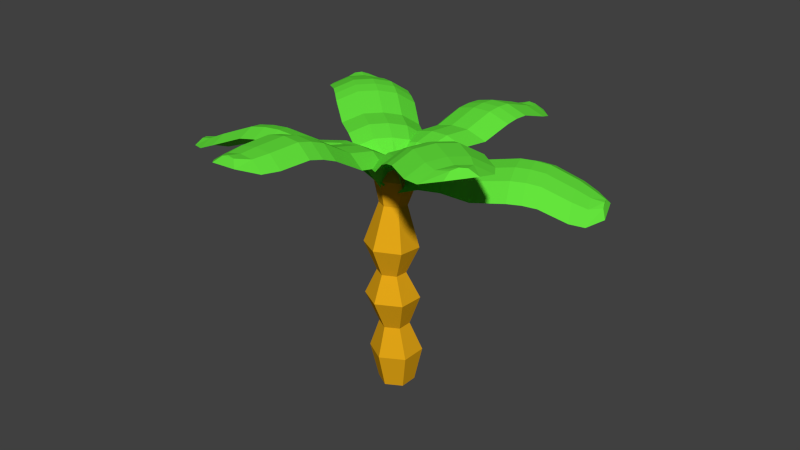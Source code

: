 # Source: palmtree_rigged.blend  (saved by Blender 2.74.0; exported with 4.5.12 LTS)
import bpy
from mathutils import Matrix  # noqa: F401  (used for matrix-valued properties, if any)

bpy.ops.wm.read_factory_settings(use_empty=True)
scene = bpy.context.scene
scene.name = 'Scene'

# ---- collections
col_collection_1 = bpy.data.collections.new('Collection 1'); scene.collection.children.link(col_collection_1)

# ---- materials (node trees are filled in below, after node groups)
mat_woodmaterial = bpy.data.materials.new('WoodMaterial')
mat_woodmaterial.alpha_threshold = 0.0
mat_woodmaterial.use_transparent_shadow = False
mat_woodmaterial.diffuse_color = (0.8, 0.3962, 0.009034, 1.0)
mat_woodmaterial.roughness = 0.5
mat_leafmaterial = bpy.data.materials.new('LeafMaterial')
mat_leafmaterial.alpha_threshold = 0.0
mat_leafmaterial.use_transparent_shadow = False
mat_leafmaterial.diffuse_color = (0.1316, 0.8, 0.04723, 1.0)
mat_leafmaterial.roughness = 0.5

# ---- material node trees

# ---- world
world_world = bpy.data.worlds.new('World'); scene.world = world_world
world_world.color = (0.05088, 0.05088, 0.05088)
world_world.use_sun_shadow = False
world_world.sun_shadow_jitter_overblur = 0.0
world_world.cycles.sampling_method = 'MANUAL'
world_world.cycles.sample_map_resolution = 256

# ---- meshes
me_cylinder = bpy.data.meshes.new('Cylinder')
me_cylinder.from_pydata([(0.0, 1.0, -1.0), (0.005735, 1.406, 0.9945), (0.866, 0.5, -1.0), (1.26, 0.6824, 0.998), (0.866, -0.5, -1.0), (1.26, -0.7656, 1.004), (-8.742e-08, -1.0, -1.0), (0.00589, -1.49, 1.006), (-0.866, -0.5, -1.0), (-1.248, -0.7657, 1.002), (-0.866, 0.5, -1.0), (-1.248, 0.6823, 0.9966), (0.02857, 0.6253, 2.685), (0.7491, 0.2098, 2.697), (0.7493, -0.6218, 2.716), (0.02905, -1.038, 2.723), (-0.6915, -0.6223, 2.711), (-0.6917, 0.2093, 2.693), (0.0525, 1.107, 4.393), (1.343, 0.364, 4.441), (1.344, -1.124, 4.518), (0.05413, -1.869, 4.547), (-1.237, -1.126, 4.499), (-1.237, 0.3616, 4.422), (0.06662, 0.3033, 5.912), (0.747, -0.08696, 5.952), (0.7475, -0.8697, 6.016), (0.06771, -1.262, 6.041), (-0.6127, -0.8719, 6.001), (-0.6132, -0.08918, 5.936), (0.06569, 0.9902, 7.39), (1.343, 0.2604, 7.492), (1.344, -1.205, 7.656), (0.06777, -1.941, 7.719), (-1.21, -1.212, 7.617), (-1.211, 0.2541, 7.452), (0.0406, 0.4563, 9.719), (0.6957, 0.08459, 9.788), (0.6961, -0.6635, 9.9), (0.04145, -1.04, 9.942), (-0.6136, -0.6682, 9.873), (-0.6141, 0.07987, 9.762), (0.01266, 1.059, 11.02), (1.023, 0.4862, 11.13), (1.024, -0.6663, 11.31), (0.0138, -1.247, 11.38), (-0.997, -0.6743, 11.27), (-0.9975, 0.4782, 11.09), (-0.0003596, 0.7487, 11.67), (0.6564, 0.377, 11.75), (0.6567, -0.3717, 11.87), (0.0003597, -0.7487, 11.91), (-0.6564, -0.377, 11.84), (-0.6567, 0.3717, 11.72)], [], [(0, 1, 3, 2), (2, 3, 5, 4), (4, 5, 7, 6), (6, 7, 9, 8), (1, 11, 17, 12), (10, 11, 1, 0), (8, 9, 11, 10), (0, 2, 4, 6, 8, 10), (12, 17, 23, 18), (11, 9, 16, 17), (9, 7, 15, 16), (7, 5, 14, 15), (5, 3, 13, 14), (3, 1, 12, 13), (18, 23, 29, 24), (17, 16, 22, 23), (16, 15, 21, 22), (15, 14, 20, 21), (14, 13, 19, 20), (13, 12, 18, 19), (24, 29, 35, 30), (23, 22, 28, 29), (22, 21, 27, 28), (21, 20, 26, 27), (20, 19, 25, 26), (19, 18, 24, 25), (30, 35, 41, 36), (29, 28, 34, 35), (28, 27, 33, 34), (27, 26, 32, 33), (26, 25, 31, 32), (25, 24, 30, 31), (36, 41, 47, 42), (35, 34, 40, 41), (34, 33, 39, 40), (33, 32, 38, 39), (32, 31, 37, 38), (31, 30, 36, 37), (42, 47, 53, 48), (41, 40, 46, 47), (40, 39, 45, 46), (39, 38, 44, 45), (38, 37, 43, 44), (37, 36, 42, 43), (49, 48, 53, 52, 51, 50), (47, 46, 52, 53), (46, 45, 51, 52), (45, 44, 50, 51), (44, 43, 49, 50), (43, 42, 48, 49)])
me_cylinder.materials.append(mat_woodmaterial)
me_cylinder.use_remesh_preserve_volume = False
me_cylinder.use_remesh_preserve_attributes = False
me_cylinder.use_mirror_vertex_groups = False
me_cylinder.update()
me_plane = bpy.data.meshes.new('Plane')
me_plane.from_pydata([(5.837e-08, -0.5866, 6.331), (1.312e-07, 1.404, -2.391), (-0.7919, -1.09, 6.453), (0.7918, -1.09, 6.452), (-0.3961, -0.681, 6.325), (0.3961, -0.6634, 6.325), (0.7918, -1.09, 6.452), (-0.7919, -1.09, 6.453), (0.7918, -1.09, 6.452), (5.837e-08, -0.5866, 6.331), (-0.7919, -1.09, 6.453), (5.837e-08, -0.5866, 6.331), (-0.7919, -1.09, 6.453), (0.7918, -1.09, 6.452), (-0.3961, -0.681, 6.325), (0.3961, -0.6634, 6.325), (6.445e-08, -0.3964, 5.702), (8.393e-08, 0.0722, 4.968), (1.41e-07, 1.158, 2.069), (1.403e-07, 1.433, -1.212), (1.075e-07, 0.6037, -3.995), (-0.9404, -0.1003, -4.056), (-2.045, 0.7226, -1.213), (-2.199, 0.3957, 2.07), (-2.045, -0.6387, 4.967), (-1.723, -1.003, 5.694), (1.723, -1.003, 5.694), (2.045, -0.6387, 4.967), (2.199, 0.3957, 2.07), (2.045, 0.7226, -1.213), (0.9404, -0.1078, -4.06), (-0.4702, 0.4491, -4.022), (-1.023, 1.302, -1.213), (-1.1, 1.018, 2.069), (-1.023, -0.05835, 4.968), (-0.8615, -0.5082, 5.7), (0.8615, -0.4872, 5.7), (1.023, -0.03341, 4.968), (1.1, 1.045, 2.069), (1.023, 1.327, -1.213), (0.4702, 0.4701, -4.022), (-1.884, 0.7447, -2.395), (1.884, 0.7447, -2.395), (-0.942, 1.283, -2.392), (0.942, 1.305, -2.392), (1.222e-07, 1.037, 0.2328), (-2.122, 0.3023, 0.2335), (2.122, 0.3023, 0.2335), (-1.061, 0.9018, 0.2328), (1.061, 0.9274, 0.2327), (1.315e-07, 0.8828, 3.551), (-2.122, 0.1431, 3.556), (2.122, 0.1431, 3.556), (-1.061, 0.7471, 3.552), (1.061, 0.7731, 3.552), (1.398e-07, 1.069, 2.826), (2.161, 0.3197, 2.826), (1.08, 0.9581, 2.826), (-2.161, 0.3197, 2.826), (-1.08, 0.9318, 2.826), (-0.3961, -0.681, 6.325), (0.3961, -0.6634, 6.325), (-0.7919, -1.09, 6.453), (0.7918, -1.09, 6.452), (5.837e-08, -0.5866, 6.331), (-0.7919, -1.09, 6.453), (0.7918, -1.09, 6.452), (-0.3961, -0.681, 6.325), (0.3961, -0.6634, 6.325), (-0.7919, -1.09, 6.453), (0.7918, -1.09, 6.452), (-0.7919, -1.09, 6.453), (-0.7919, -1.09, 6.453), (0.7918, -1.09, 6.452), (-0.7919, -1.09, 6.453), (0.7918, -1.09, 6.452)], [(2, 69), (3, 70), (69, 71)], [(36, 5, 3, 26), (16, 0, 5, 36), (15, 13, 66, 68), (61, 9, 60, 10, 62, 65, 67, 64, 68, 66, 63, 6), (11, 15, 68, 64), (8, 3, 6, 63), (14, 11, 64, 67), (7, 12, 65, 62), (12, 14, 67, 65), (2, 7, 62, 10), (1, 19, 39, 44), (45, 18, 38, 49), (50, 17, 37, 54), (17, 16, 36, 37), (0, 16, 35, 4), (16, 17, 34, 35), (55, 18, 33, 59), (45, 19, 32, 48), (1, 20, 31, 43), (44, 39, 29, 42), (49, 38, 28, 47), (54, 37, 27, 52), (37, 36, 26, 27), (4, 35, 25, 2), (35, 34, 24, 25), (59, 33, 23, 58), (48, 32, 22, 46), (43, 31, 21, 41), (32, 43, 41, 22), (19, 1, 43, 32), (20, 1, 44, 40), (40, 44, 42, 30), (33, 48, 46, 23), (39, 49, 47, 29), (18, 45, 48, 33), (19, 45, 49, 39), (34, 53, 51, 24), (57, 54, 52, 56), (17, 50, 53, 34), (55, 50, 54, 57), (18, 55, 57, 38), (38, 57, 56, 28), (53, 59, 58, 51), (50, 55, 59, 53), (13, 8, 63, 66), (5, 0, 9, 61), (4, 2, 10, 60), (3, 5, 61, 6), (0, 4, 60, 9), (2, 72, 74, 75, 73, 3, 8, 13, 15, 11, 14, 12, 7)])
me_plane.materials.append(mat_leafmaterial)
me_plane.use_remesh_preserve_volume = False
me_plane.use_remesh_preserve_attributes = False
me_plane.use_mirror_vertex_groups = False
me_plane.update()
me_plane_005 = bpy.data.meshes.new('Plane.005')
me_plane_005.from_pydata([(5.837e-08, -0.5866, 6.331), (1.312e-07, 1.404, -2.391), (-0.7919, -1.09, 6.453), (0.7918, -1.09, 6.452), (-0.3961, -0.681, 6.325), (0.3961, -0.6634, 6.325), (0.7918, -1.09, 6.452), (-0.7919, -1.09, 6.453), (0.7918, -1.09, 6.452), (5.837e-08, -0.5866, 6.331), (-0.7919, -1.09, 6.453), (5.837e-08, -0.5866, 6.331), (-0.7919, -1.09, 6.453), (0.7918, -1.09, 6.452), (-0.3961, -0.681, 6.325), (0.3961, -0.6634, 6.325), (6.445e-08, -0.3964, 5.702), (8.393e-08, 0.0722, 4.968), (1.41e-07, 1.158, 2.069), (1.403e-07, 1.433, -1.212), (1.075e-07, 0.6037, -3.995), (-0.9404, -0.1003, -4.056), (-2.045, 0.7226, -1.213), (-2.199, 0.3957, 2.07), (-2.045, -0.6387, 4.967), (-1.723, -1.003, 5.694), (1.723, -1.003, 5.694), (2.045, -0.6387, 4.967), (2.199, 0.3957, 2.07), (2.045, 0.7226, -1.213), (0.9404, -0.1078, -4.06), (-0.4702, 0.4491, -4.022), (-1.023, 1.302, -1.213), (-1.1, 1.018, 2.069), (-1.023, -0.05835, 4.968), (-0.8615, -0.5082, 5.7), (0.8615, -0.4872, 5.7), (1.023, -0.03341, 4.968), (1.1, 1.045, 2.069), (1.023, 1.327, -1.213), (0.4702, 0.4701, -4.022), (-1.884, 0.7447, -2.395), (1.884, 0.7447, -2.395), (-0.942, 1.283, -2.392), (0.942, 1.305, -2.392), (1.222e-07, 1.037, 0.2328), (-2.122, 0.3023, 0.2335), (2.122, 0.3023, 0.2335), (-1.061, 0.9018, 0.2328), (1.061, 0.9274, 0.2327), (1.315e-07, 0.8828, 3.551), (-2.122, 0.1431, 3.556), (2.122, 0.1431, 3.556), (-1.061, 0.7471, 3.552), (1.061, 0.7731, 3.552), (1.398e-07, 1.069, 2.826), (2.161, 0.3197, 2.826), (1.08, 0.9581, 2.826), (-2.161, 0.3197, 2.826), (-1.08, 0.9318, 2.826), (-0.3961, -0.681, 6.325), (0.3961, -0.6634, 6.325), (-0.7919, -1.09, 6.453), (0.7918, -1.09, 6.452), (5.837e-08, -0.5866, 6.331), (-0.7919, -1.09, 6.453), (0.7918, -1.09, 6.452), (-0.3961, -0.681, 6.325), (0.3961, -0.6634, 6.325), (-0.7919, -1.09, 6.453), (0.7918, -1.09, 6.452), (-0.7919, -1.09, 6.453), (-0.7919, -1.09, 6.453), (0.7918, -1.09, 6.452), (-0.7919, -1.09, 6.453), (0.7918, -1.09, 6.452)], [(2, 69), (3, 70), (69, 71)], [(36, 5, 3, 26), (16, 0, 5, 36), (15, 13, 66, 68), (61, 9, 60, 10, 62, 65, 67, 64, 68, 66, 63, 6), (11, 15, 68, 64), (8, 3, 6, 63), (14, 11, 64, 67), (7, 12, 65, 62), (12, 14, 67, 65), (2, 7, 62, 10), (1, 19, 39, 44), (45, 18, 38, 49), (50, 17, 37, 54), (17, 16, 36, 37), (0, 16, 35, 4), (16, 17, 34, 35), (55, 18, 33, 59), (45, 19, 32, 48), (1, 20, 31, 43), (44, 39, 29, 42), (49, 38, 28, 47), (54, 37, 27, 52), (37, 36, 26, 27), (4, 35, 25, 2), (35, 34, 24, 25), (59, 33, 23, 58), (48, 32, 22, 46), (43, 31, 21, 41), (32, 43, 41, 22), (19, 1, 43, 32), (20, 1, 44, 40), (40, 44, 42, 30), (33, 48, 46, 23), (39, 49, 47, 29), (18, 45, 48, 33), (19, 45, 49, 39), (34, 53, 51, 24), (57, 54, 52, 56), (17, 50, 53, 34), (55, 50, 54, 57), (18, 55, 57, 38), (38, 57, 56, 28), (53, 59, 58, 51), (50, 55, 59, 53), (13, 8, 63, 66), (5, 0, 9, 61), (4, 2, 10, 60), (3, 5, 61, 6), (0, 4, 60, 9), (2, 72, 74, 75, 73, 3, 8, 13, 15, 11, 14, 12, 7)])
me_plane_005.materials.append(mat_leafmaterial)
me_plane_005.use_remesh_preserve_volume = False
me_plane_005.use_remesh_preserve_attributes = False
me_plane_005.use_mirror_vertex_groups = False
me_plane_005.update()
me_plane_004 = bpy.data.meshes.new('Plane.004')
me_plane_004.from_pydata([(5.837e-08, -0.5866, 6.331), (1.312e-07, 1.404, -2.391), (-0.7919, -1.09, 6.453), (0.7918, -1.09, 6.452), (-0.3961, -0.681, 6.325), (0.3961, -0.6634, 6.325), (0.7918, -1.09, 6.452), (-0.7919, -1.09, 6.453), (0.7918, -1.09, 6.452), (5.837e-08, -0.5866, 6.331), (-0.7919, -1.09, 6.453), (5.837e-08, -0.5866, 6.331), (-0.7919, -1.09, 6.453), (0.7918, -1.09, 6.452), (-0.3961, -0.681, 6.325), (0.3961, -0.6634, 6.325), (6.445e-08, -0.3964, 5.702), (8.393e-08, 0.0722, 4.968), (1.41e-07, 1.158, 2.069), (1.403e-07, 1.433, -1.212), (1.075e-07, 0.6037, -3.995), (-0.9404, -0.1003, -4.056), (-2.045, 0.7226, -1.213), (-2.199, 0.3957, 2.07), (-2.045, -0.6387, 4.967), (-1.723, -1.003, 5.694), (1.723, -1.003, 5.694), (2.045, -0.6387, 4.967), (2.199, 0.3957, 2.07), (2.045, 0.7226, -1.213), (0.9404, -0.1078, -4.06), (-0.4702, 0.4491, -4.022), (-1.023, 1.302, -1.213), (-1.1, 1.018, 2.069), (-1.023, -0.05835, 4.968), (-0.8615, -0.5082, 5.7), (0.8615, -0.4872, 5.7), (1.023, -0.03341, 4.968), (1.1, 1.045, 2.069), (1.023, 1.327, -1.213), (0.4702, 0.4701, -4.022), (-1.884, 0.7447, -2.395), (1.884, 0.7447, -2.395), (-0.942, 1.283, -2.392), (0.942, 1.305, -2.392), (1.222e-07, 1.037, 0.2328), (-2.122, 0.3023, 0.2335), (2.122, 0.3023, 0.2335), (-1.061, 0.9018, 0.2328), (1.061, 0.9274, 0.2327), (1.315e-07, 0.8828, 3.551), (-2.122, 0.1431, 3.556), (2.122, 0.1431, 3.556), (-1.061, 0.7471, 3.552), (1.061, 0.7731, 3.552), (1.398e-07, 1.069, 2.826), (2.161, 0.3197, 2.826), (1.08, 0.9581, 2.826), (-2.161, 0.3197, 2.826), (-1.08, 0.9318, 2.826), (-0.3961, -0.681, 6.325), (0.3961, -0.6634, 6.325), (-0.7919, -1.09, 6.453), (0.7918, -1.09, 6.452), (5.837e-08, -0.5866, 6.331), (-0.7919, -1.09, 6.453), (0.7918, -1.09, 6.452), (-0.3961, -0.681, 6.325), (0.3961, -0.6634, 6.325), (-0.7919, -1.09, 6.453), (0.7918, -1.09, 6.452), (-0.7919, -1.09, 6.453), (-0.7919, -1.09, 6.453), (0.7918, -1.09, 6.452), (-0.7919, -1.09, 6.453), (0.7918, -1.09, 6.452)], [(2, 69), (3, 70), (69, 71)], [(36, 5, 3, 26), (16, 0, 5, 36), (15, 13, 66, 68), (61, 9, 60, 10, 62, 65, 67, 64, 68, 66, 63, 6), (11, 15, 68, 64), (8, 3, 6, 63), (14, 11, 64, 67), (7, 12, 65, 62), (12, 14, 67, 65), (2, 7, 62, 10), (1, 19, 39, 44), (45, 18, 38, 49), (50, 17, 37, 54), (17, 16, 36, 37), (0, 16, 35, 4), (16, 17, 34, 35), (55, 18, 33, 59), (45, 19, 32, 48), (1, 20, 31, 43), (44, 39, 29, 42), (49, 38, 28, 47), (54, 37, 27, 52), (37, 36, 26, 27), (4, 35, 25, 2), (35, 34, 24, 25), (59, 33, 23, 58), (48, 32, 22, 46), (43, 31, 21, 41), (32, 43, 41, 22), (19, 1, 43, 32), (20, 1, 44, 40), (40, 44, 42, 30), (33, 48, 46, 23), (39, 49, 47, 29), (18, 45, 48, 33), (19, 45, 49, 39), (34, 53, 51, 24), (57, 54, 52, 56), (17, 50, 53, 34), (55, 50, 54, 57), (18, 55, 57, 38), (38, 57, 56, 28), (53, 59, 58, 51), (50, 55, 59, 53), (13, 8, 63, 66), (5, 0, 9, 61), (4, 2, 10, 60), (3, 5, 61, 6), (0, 4, 60, 9), (2, 72, 74, 75, 73, 3, 8, 13, 15, 11, 14, 12, 7)])
me_plane_004.materials.append(mat_leafmaterial)
me_plane_004.use_remesh_preserve_volume = False
me_plane_004.use_remesh_preserve_attributes = False
me_plane_004.use_mirror_vertex_groups = False
me_plane_004.update()
me_plane_003 = bpy.data.meshes.new('Plane.003')
me_plane_003.from_pydata([(5.837e-08, -0.5866, 6.331), (1.312e-07, 1.404, -2.391), (-0.7919, -1.09, 6.453), (0.7918, -1.09, 6.452), (-0.3961, -0.681, 6.325), (0.3961, -0.6634, 6.325), (0.7918, -1.09, 6.452), (-0.7919, -1.09, 6.453), (0.7918, -1.09, 6.452), (5.837e-08, -0.5866, 6.331), (-0.7919, -1.09, 6.453), (5.837e-08, -0.5866, 6.331), (-0.7919, -1.09, 6.453), (0.7918, -1.09, 6.452), (-0.3961, -0.681, 6.325), (0.3961, -0.6634, 6.325), (6.445e-08, -0.3964, 5.702), (8.393e-08, 0.0722, 4.968), (1.41e-07, 1.158, 2.069), (1.403e-07, 1.433, -1.212), (1.075e-07, 0.6037, -3.995), (-0.9404, -0.1003, -4.056), (-2.045, 0.7226, -1.213), (-2.199, 0.3957, 2.07), (-2.045, -0.6387, 4.967), (-1.723, -1.003, 5.694), (1.723, -1.003, 5.694), (2.045, -0.6387, 4.967), (2.199, 0.3957, 2.07), (2.045, 0.7226, -1.213), (0.9404, -0.1078, -4.06), (-0.4702, 0.4491, -4.022), (-1.023, 1.302, -1.213), (-1.1, 1.018, 2.069), (-1.023, -0.05835, 4.968), (-0.8615, -0.5082, 5.7), (0.8615, -0.4872, 5.7), (1.023, -0.03341, 4.968), (1.1, 1.045, 2.069), (1.023, 1.327, -1.213), (0.4702, 0.4701, -4.022), (-1.884, 0.7447, -2.395), (1.884, 0.7447, -2.395), (-0.942, 1.283, -2.392), (0.942, 1.305, -2.392), (1.222e-07, 1.037, 0.2328), (-2.122, 0.3023, 0.2335), (2.122, 0.3023, 0.2335), (-1.061, 0.9018, 0.2328), (1.061, 0.9274, 0.2327), (1.315e-07, 0.8828, 3.551), (-2.122, 0.1431, 3.556), (2.122, 0.1431, 3.556), (-1.061, 0.7471, 3.552), (1.061, 0.7731, 3.552), (1.398e-07, 1.069, 2.826), (2.161, 0.3197, 2.826), (1.08, 0.9581, 2.826), (-2.161, 0.3197, 2.826), (-1.08, 0.9318, 2.826), (-0.3961, -0.681, 6.325), (0.3961, -0.6634, 6.325), (-0.7919, -1.09, 6.453), (0.7918, -1.09, 6.452), (5.837e-08, -0.5866, 6.331), (-0.7919, -1.09, 6.453), (0.7918, -1.09, 6.452), (-0.3961, -0.681, 6.325), (0.3961, -0.6634, 6.325), (-0.7919, -1.09, 6.453), (0.7918, -1.09, 6.452), (-0.7919, -1.09, 6.453), (-0.7919, -1.09, 6.453), (0.7918, -1.09, 6.452), (-0.7919, -1.09, 6.453), (0.7918, -1.09, 6.452)], [(2, 69), (3, 70), (69, 71)], [(36, 5, 3, 26), (16, 0, 5, 36), (15, 13, 66, 68), (61, 9, 60, 10, 62, 65, 67, 64, 68, 66, 63, 6), (11, 15, 68, 64), (8, 3, 6, 63), (14, 11, 64, 67), (7, 12, 65, 62), (12, 14, 67, 65), (2, 7, 62, 10), (1, 19, 39, 44), (45, 18, 38, 49), (50, 17, 37, 54), (17, 16, 36, 37), (0, 16, 35, 4), (16, 17, 34, 35), (55, 18, 33, 59), (45, 19, 32, 48), (1, 20, 31, 43), (44, 39, 29, 42), (49, 38, 28, 47), (54, 37, 27, 52), (37, 36, 26, 27), (4, 35, 25, 2), (35, 34, 24, 25), (59, 33, 23, 58), (48, 32, 22, 46), (43, 31, 21, 41), (32, 43, 41, 22), (19, 1, 43, 32), (20, 1, 44, 40), (40, 44, 42, 30), (33, 48, 46, 23), (39, 49, 47, 29), (18, 45, 48, 33), (19, 45, 49, 39), (34, 53, 51, 24), (57, 54, 52, 56), (17, 50, 53, 34), (55, 50, 54, 57), (18, 55, 57, 38), (38, 57, 56, 28), (53, 59, 58, 51), (50, 55, 59, 53), (13, 8, 63, 66), (5, 0, 9, 61), (4, 2, 10, 60), (3, 5, 61, 6), (0, 4, 60, 9), (2, 72, 74, 75, 73, 3, 8, 13, 15, 11, 14, 12, 7)])
me_plane_003.materials.append(mat_leafmaterial)
me_plane_003.use_remesh_preserve_volume = False
me_plane_003.use_remesh_preserve_attributes = False
me_plane_003.use_mirror_vertex_groups = False
me_plane_003.update()
me_plane_002 = bpy.data.meshes.new('Plane.002')
me_plane_002.from_pydata([(5.837e-08, -0.5866, 6.331), (1.312e-07, 1.404, -2.391), (-0.7919, -1.09, 6.453), (0.7918, -1.09, 6.452), (-0.3961, -0.681, 6.325), (0.3961, -0.6634, 6.325), (0.7918, -1.09, 6.452), (-0.7919, -1.09, 6.453), (0.7918, -1.09, 6.452), (5.837e-08, -0.5866, 6.331), (-0.7919, -1.09, 6.453), (5.837e-08, -0.5866, 6.331), (-0.7919, -1.09, 6.453), (0.7918, -1.09, 6.452), (-0.3961, -0.681, 6.325), (0.3961, -0.6634, 6.325), (6.445e-08, -0.3964, 5.702), (8.393e-08, 0.0722, 4.968), (1.41e-07, 1.158, 2.069), (1.403e-07, 1.433, -1.212), (1.075e-07, 0.6037, -3.995), (-0.9404, -0.1003, -4.056), (-2.045, 0.7226, -1.213), (-2.199, 0.3957, 2.07), (-2.045, -0.6387, 4.967), (-1.723, -1.003, 5.694), (1.723, -1.003, 5.694), (2.045, -0.6387, 4.967), (2.199, 0.3957, 2.07), (2.045, 0.7226, -1.213), (0.9404, -0.1078, -4.06), (-0.4702, 0.4491, -4.022), (-1.023, 1.302, -1.213), (-1.1, 1.018, 2.069), (-1.023, -0.05835, 4.968), (-0.8615, -0.5082, 5.7), (0.8615, -0.4872, 5.7), (1.023, -0.03341, 4.968), (1.1, 1.045, 2.069), (1.023, 1.327, -1.213), (0.4702, 0.4701, -4.022), (-1.884, 0.7447, -2.395), (1.884, 0.7447, -2.395), (-0.942, 1.283, -2.392), (0.942, 1.305, -2.392), (1.222e-07, 1.037, 0.2328), (-2.122, 0.3023, 0.2335), (2.122, 0.3023, 0.2335), (-1.061, 0.9018, 0.2328), (1.061, 0.9274, 0.2327), (1.315e-07, 0.8828, 3.551), (-2.122, 0.1431, 3.556), (2.122, 0.1431, 3.556), (-1.061, 0.7471, 3.552), (1.061, 0.7731, 3.552), (1.398e-07, 1.069, 2.826), (2.161, 0.3197, 2.826), (1.08, 0.9581, 2.826), (-2.161, 0.3197, 2.826), (-1.08, 0.9318, 2.826), (-0.3961, -0.681, 6.325), (0.3961, -0.6634, 6.325), (-0.7919, -1.09, 6.453), (0.7918, -1.09, 6.452), (5.837e-08, -0.5866, 6.331), (-0.7919, -1.09, 6.453), (0.7918, -1.09, 6.452), (-0.3961, -0.681, 6.325), (0.3961, -0.6634, 6.325), (-0.7919, -1.09, 6.453), (0.7918, -1.09, 6.452), (-0.7919, -1.09, 6.453), (-0.7919, -1.09, 6.453), (0.7918, -1.09, 6.452), (-0.7919, -1.09, 6.453), (0.7918, -1.09, 6.452)], [(2, 69), (3, 70), (69, 71)], [(36, 5, 3, 26), (16, 0, 5, 36), (15, 13, 66, 68), (61, 9, 60, 10, 62, 65, 67, 64, 68, 66, 63, 6), (11, 15, 68, 64), (8, 3, 6, 63), (14, 11, 64, 67), (7, 12, 65, 62), (12, 14, 67, 65), (2, 7, 62, 10), (1, 19, 39, 44), (45, 18, 38, 49), (50, 17, 37, 54), (17, 16, 36, 37), (0, 16, 35, 4), (16, 17, 34, 35), (55, 18, 33, 59), (45, 19, 32, 48), (1, 20, 31, 43), (44, 39, 29, 42), (49, 38, 28, 47), (54, 37, 27, 52), (37, 36, 26, 27), (4, 35, 25, 2), (35, 34, 24, 25), (59, 33, 23, 58), (48, 32, 22, 46), (43, 31, 21, 41), (32, 43, 41, 22), (19, 1, 43, 32), (20, 1, 44, 40), (40, 44, 42, 30), (33, 48, 46, 23), (39, 49, 47, 29), (18, 45, 48, 33), (19, 45, 49, 39), (34, 53, 51, 24), (57, 54, 52, 56), (17, 50, 53, 34), (55, 50, 54, 57), (18, 55, 57, 38), (38, 57, 56, 28), (53, 59, 58, 51), (50, 55, 59, 53), (13, 8, 63, 66), (5, 0, 9, 61), (4, 2, 10, 60), (3, 5, 61, 6), (0, 4, 60, 9), (2, 72, 74, 75, 73, 3, 8, 13, 15, 11, 14, 12, 7)])
me_plane_002.materials.append(mat_leafmaterial)
me_plane_002.use_remesh_preserve_volume = False
me_plane_002.use_remesh_preserve_attributes = False
me_plane_002.use_mirror_vertex_groups = False
me_plane_002.update()
me_plane_001 = bpy.data.meshes.new('Plane.001')
me_plane_001.from_pydata([(5.837e-08, -0.5866, 6.331), (1.312e-07, 1.404, -2.391), (-0.7919, -1.09, 6.453), (0.7918, -1.09, 6.452), (-0.3961, -0.681, 6.325), (0.3961, -0.6634, 6.325), (0.7918, -1.09, 6.452), (-0.7919, -1.09, 6.453), (0.7918, -1.09, 6.452), (5.837e-08, -0.5866, 6.331), (-0.7919, -1.09, 6.453), (5.837e-08, -0.5866, 6.331), (-0.7919, -1.09, 6.453), (0.7918, -1.09, 6.452), (-0.3961, -0.681, 6.325), (0.3961, -0.6634, 6.325), (6.445e-08, -0.3964, 5.702), (8.393e-08, 0.0722, 4.968), (1.41e-07, 1.158, 2.069), (1.403e-07, 1.433, -1.212), (1.075e-07, 0.6037, -3.995), (-0.9404, -0.1003, -4.056), (-2.045, 0.7226, -1.213), (-2.199, 0.3957, 2.07), (-2.045, -0.6387, 4.967), (-1.723, -1.003, 5.694), (1.723, -1.003, 5.694), (2.045, -0.6387, 4.967), (2.199, 0.3957, 2.07), (2.045, 0.7226, -1.213), (0.9404, -0.1078, -4.06), (-0.4702, 0.4491, -4.022), (-1.023, 1.302, -1.213), (-1.1, 1.018, 2.069), (-1.023, -0.05835, 4.968), (-0.8615, -0.5082, 5.7), (0.8615, -0.4872, 5.7), (1.023, -0.03341, 4.968), (1.1, 1.045, 2.069), (1.023, 1.327, -1.213), (0.4702, 0.4701, -4.022), (-1.884, 0.7447, -2.395), (1.884, 0.7447, -2.395), (-0.942, 1.283, -2.392), (0.942, 1.305, -2.392), (1.222e-07, 1.037, 0.2328), (-2.122, 0.3023, 0.2335), (2.122, 0.3023, 0.2335), (-1.061, 0.9018, 0.2328), (1.061, 0.9274, 0.2327), (1.315e-07, 0.8828, 3.551), (-2.122, 0.1431, 3.556), (2.122, 0.1431, 3.556), (-1.061, 0.7471, 3.552), (1.061, 0.7731, 3.552), (1.398e-07, 1.069, 2.826), (2.161, 0.3197, 2.826), (1.08, 0.9581, 2.826), (-2.161, 0.3197, 2.826), (-1.08, 0.9318, 2.826), (-0.3961, -0.681, 6.325), (0.3961, -0.6634, 6.325), (-0.7919, -1.09, 6.453), (0.7918, -1.09, 6.452), (5.837e-08, -0.5866, 6.331), (-0.7919, -1.09, 6.453), (0.7918, -1.09, 6.452), (-0.3961, -0.681, 6.325), (0.3961, -0.6634, 6.325), (-0.7919, -1.09, 6.453), (0.7918, -1.09, 6.452), (-0.7919, -1.09, 6.453), (-0.7919, -1.09, 6.453), (0.7918, -1.09, 6.452), (-0.7919, -1.09, 6.453), (0.7918, -1.09, 6.452)], [(2, 69), (3, 70), (69, 71)], [(36, 5, 3, 26), (16, 0, 5, 36), (15, 13, 66, 68), (61, 9, 60, 10, 62, 65, 67, 64, 68, 66, 63, 6), (11, 15, 68, 64), (8, 3, 6, 63), (14, 11, 64, 67), (7, 12, 65, 62), (12, 14, 67, 65), (2, 7, 62, 10), (1, 19, 39, 44), (45, 18, 38, 49), (50, 17, 37, 54), (17, 16, 36, 37), (0, 16, 35, 4), (16, 17, 34, 35), (55, 18, 33, 59), (45, 19, 32, 48), (1, 20, 31, 43), (44, 39, 29, 42), (49, 38, 28, 47), (54, 37, 27, 52), (37, 36, 26, 27), (4, 35, 25, 2), (35, 34, 24, 25), (59, 33, 23, 58), (48, 32, 22, 46), (43, 31, 21, 41), (32, 43, 41, 22), (19, 1, 43, 32), (20, 1, 44, 40), (40, 44, 42, 30), (33, 48, 46, 23), (39, 49, 47, 29), (18, 45, 48, 33), (19, 45, 49, 39), (34, 53, 51, 24), (57, 54, 52, 56), (17, 50, 53, 34), (55, 50, 54, 57), (18, 55, 57, 38), (38, 57, 56, 28), (53, 59, 58, 51), (50, 55, 59, 53), (13, 8, 63, 66), (5, 0, 9, 61), (4, 2, 10, 60), (3, 5, 61, 6), (0, 4, 60, 9), (2, 72, 74, 75, 73, 3, 8, 13, 15, 11, 14, 12, 7)])
me_plane_001.materials.append(mat_leafmaterial)
me_plane_001.use_remesh_preserve_volume = False
me_plane_001.use_remesh_preserve_attributes = False
me_plane_001.use_mirror_vertex_groups = False
me_plane_001.update()
arm_armature = bpy.data.armatures.new('Armature')  # bones are not reproduced

# ---- objects
ob_armature = bpy.data.objects.new('Armature', arm_armature)
ob_trunk = bpy.data.objects.new('Trunk', me_cylinder)
ob_leaf = bpy.data.objects.new('Leaf', me_plane)
ob_leaf_005 = bpy.data.objects.new('Leaf.005', me_plane_005)
ob_leaf_004 = bpy.data.objects.new('Leaf.004', me_plane_004)
ob_leaf_003 = bpy.data.objects.new('Leaf.003', me_plane_003)
ob_leaf_002 = bpy.data.objects.new('Leaf.002', me_plane_002)
ob_leaf_001 = bpy.data.objects.new('Leaf.001', me_plane_001)
ob_palmtree = bpy.data.objects.new('Palmtree', None)

# ---- transforms, parenting, visibility, modifiers, constraints
ob_armature.location = (0.0, 0.0, 0.0)
ob_armature.show_in_front = True
ob_armature.lineart.crease_threshold = 0.0
ob_trunk.parent = ob_armature
ob_trunk.location = (7.114e-05, -0.0005099, 1.0)
ob_trunk.rotation_euler = (-4.325e-05, -6.033e-06, 6.114e-07)
ob_trunk.lineart.crease_threshold = 0.0
_vg = ob_trunk.vertex_groups.new(name='Bone')
for _i, _w in zip([0, 1, 2, 3, 4, 5, 6, 7, 8, 9, 10, 11, 12, 13, 14, 15, 16, 17, 18, 19, 20, 21, 22, 23, 24, 25, 29], [0.9998, 0.9985, 0.9998, 0.9981, 0.9997, 0.9972, 0.9997, 0.997, 0.9997, 0.9968, 0.9998, 0.9985, 0.9879, 0.9837, 0.9703, 0.9692, 0.967, 0.9871, 0.8364, 0.7622, 0.1835, 0.1064, 0.1895, 0.7614, 0.05154, 0.03211, 0.03105]): _vg.add([_i], _w, 'REPLACE')
_vg = ob_trunk.vertex_groups.new(name='Bone.001')
for _i, _w in zip([14, 15, 16, 18, 19, 20, 21, 22, 23, 24, 25, 26, 27, 28, 29, 30, 31, 32, 33, 34, 35, 36, 37, 38, 39, 40, 41], [0.009404, 0.01156, 0.01595, 0.1629, 0.2372, 0.8159, 0.8931, 0.81, 0.238, 0.9439, 0.954, 0.9813, 0.9894, 0.9868, 0.9555, 0.9169, 0.9127, 0.9141, 0.9196, 0.9246, 0.9226, 0.01438, 0.02097, 0.02064, 0.01474, 0.008551, 0.007702]): _vg.add([_i], _w, 'REPLACE')
_vg = ob_trunk.vertex_groups.new(name='Bone.002')
for _i, _w in zip([30, 31, 32, 33, 34, 35, 36, 37, 38, 39, 40, 41, 42, 43, 44, 45, 46, 47], [0.07374, 0.07862, 0.0797, 0.07568, 0.07104, 0.07019, 0.9255, 0.9153, 0.9141, 0.9203, 0.9291, 0.9328, 0.1073, 0.08411, 0.1136, 0.1103, 0.09319, 0.1101]): _vg.add([_i], _w, 'REPLACE')
_vg = ob_trunk.vertex_groups.new(name='Bone.003')
for _i, _w in zip([39, 44, 45, 46, 50, 51, 52], [0.006757, 0.08577, 0.701, 0.07625, 0.01519, 0.9442, 0.08914]): _vg.add([_i], _w, 'REPLACE')
_vg = ob_trunk.vertex_groups.new(name='Bone.004')
_vg = ob_trunk.vertex_groups.new(name='Bone.006')
for _i, _w in zip([40, 45, 46, 47, 52], [0.002564, 0.08438, 0.7341, 0.08012, 0.8068]): _vg.add([_i], _w, 'REPLACE')
_vg = ob_trunk.vertex_groups.new(name='Bone.007')
_vg = ob_trunk.vertex_groups.new(name='Bone.008')
for _i, _w in zip([42, 46, 47, 52, 53], [0.0735, 0.07687, 0.7092, 0.0903, 0.9568]): _vg.add([_i], _w, 'REPLACE')
_vg = ob_trunk.vertex_groups.new(name='Bone.009')
_vg = ob_trunk.vertex_groups.new(name='Bone.005')
for _i, _w in zip([36, 42, 43, 47, 48, 49], [0.002672, 0.7189, 0.06262, 0.07862, 0.9859, 0.02773]): _vg.add([_i], _w, 'REPLACE')
_vg = ob_trunk.vertex_groups.new(name='Bone.010')
_vg = ob_trunk.vertex_groups.new(name='Bone.011')
for _i, _w in zip([37, 42, 43, 44, 49, 50], [0.01416, 0.08035, 0.7757, 0.09375, 0.9194, 0.01401]): _vg.add([_i], _w, 'REPLACE')
_vg = ob_trunk.vertex_groups.new(name='Bone.012')
_vg = ob_trunk.vertex_groups.new(name='Bone.013')
for _i, _w in zip([38, 43, 44, 45, 49, 50, 51], [0.008431, 0.05974, 0.6835, 0.07925, 0.02326, 0.9291, 0.002136]): _vg.add([_i], _w, 'REPLACE')
_vg = ob_trunk.vertex_groups.new(name='Bone.014')
_m = ob_trunk.modifiers.new('Lattice', 'LATTICE')
_m = ob_trunk.modifiers.new('Armature', 'ARMATURE')
_m.object = ob_armature
ob_leaf.parent = ob_armature
ob_leaf.location = (-0.4991, -4.063, 13.9)
ob_leaf.rotation_euler = (1.081, -0.1043, -0.08757)
ob_leaf.lineart.crease_threshold = 0.0
_vg = ob_leaf.vertex_groups.new(name='Bone')
_vg = ob_leaf.vertex_groups.new(name='Bone.001')
_vg = ob_leaf.vertex_groups.new(name='Bone.002')
for _i, _w in zip([21, 30, 31, 40, 41], [0.2226, 0.1536, 0.06796, 0.03775, 0.01016]): _vg.add([_i], _w, 'REPLACE')
_vg = ob_leaf.vertex_groups.new(name='Bone.003')
for _i, _w in zip([1, 18, 19, 20, 21, 22, 23, 28, 29, 30, 31, 32, 33, 38, 39, 40, 41, 42, 43, 44, 45, 46, 47, 48, 49, 51, 52, 56, 57, 58, 59], [0.9962, 0.02885, 0.995, 0.9881, 0.7746, 0.9214, 0.2289, 0.2301, 0.9148, 0.8429, 0.9308, 0.9746, 0.1266, 0.1264, 0.9744, 0.9547, 0.9477, 0.9535, 0.9841, 0.9858, 0.9894, 0.756, 0.7676, 0.8836, 0.884, 0.06258, 0.06263, 0.123, 0.05161, 0.1234, 0.05124]): _vg.add([_i], _w, 'REPLACE')
_vg = ob_leaf.vertex_groups.new(name='Bone.004')
for _i, _w in zip([0, 2, 3, 4, 5, 6, 7, 8, 9, 10, 11, 12, 13, 14, 15, 16, 17, 18, 22, 23, 24, 25, 26, 27, 28, 29, 33, 34, 35, 36, 37, 38, 42, 46, 47, 48, 49, 50, 51, 52, 53, 54, 55, 56, 57, 58, 59, 60, 61, 62, 63, 64, 65, 66, 67, 68, 69, 70, 71, 72, 73, 74, 75], [0.9994, 0.996, 0.9962, 0.9986, 0.9984, 1.0, 1.0, 1.0, 1.0, 1.0, 1.0, 1.0, 1.0, 1.0, 1.0, 0.9999, 0.9994, 0.9606, 0.06865, 0.7704, 0.9826, 0.9908, 0.9866, 0.9761, 0.7693, 0.07874, 0.8732, 0.9934, 0.9969, 0.996, 0.9926, 0.8734, 0.006231, 0.2413, 0.2302, 0.1154, 0.1153, 0.9948, 0.9372, 0.9372, 0.9779, 0.9773, 0.9876, 0.8767, 0.9483, 0.8762, 0.9487, 1.0, 1.0, 1.0, 1.0, 1.0, 1.0, 1.0, 1.0, 1.0, 1.0, 1.0, 1.0, 1.0, 1.0, 1.0, 1.0]): _vg.add([_i], _w, 'REPLACE')
_vg = ob_leaf.vertex_groups.new(name='Bone.006')
_vg = ob_leaf.vertex_groups.new(name='Bone.007')
_vg = ob_leaf.vertex_groups.new(name='Bone.008')
_vg = ob_leaf.vertex_groups.new(name='Bone.009')
_vg = ob_leaf.vertex_groups.new(name='Bone.005')
_vg = ob_leaf.vertex_groups.new(name='Bone.010')
_vg = ob_leaf.vertex_groups.new(name='Bone.011')
_vg = ob_leaf.vertex_groups.new(name='Bone.012')
_vg = ob_leaf.vertex_groups.new(name='Bone.013')
_vg = ob_leaf.vertex_groups.new(name='Bone.014')
_m = ob_leaf.modifiers.new('Armature', 'ARMATURE')
_m.object = ob_armature
ob_leaf_005.parent = ob_armature
ob_leaf_005.location = (3.306, -2.291, 14.14)
ob_leaf_005.rotation_euler = (1.025, -0.0061, -5.31)
ob_leaf_005.lineart.crease_threshold = 0.0
_vg = ob_leaf_005.vertex_groups.new(name='Bone')
_vg = ob_leaf_005.vertex_groups.new(name='Bone.001')
_vg = ob_leaf_005.vertex_groups.new(name='Bone.002')
for _i, _w in zip([21, 31], [0.1757, 0.05956]): _vg.add([_i], _w, 'REPLACE')
_vg = ob_leaf_005.vertex_groups.new(name='Bone.003')
_vg = ob_leaf_005.vertex_groups.new(name='Bone.004')
_vg = ob_leaf_005.vertex_groups.new(name='Bone.006')
_vg = ob_leaf_005.vertex_groups.new(name='Bone.007')
_vg = ob_leaf_005.vertex_groups.new(name='Bone.008')
_vg = ob_leaf_005.vertex_groups.new(name='Bone.009')
_vg = ob_leaf_005.vertex_groups.new(name='Bone.005')
_vg = ob_leaf_005.vertex_groups.new(name='Bone.010')
_vg = ob_leaf_005.vertex_groups.new(name='Bone.011')
for _i, _w in zip([1, 20, 21, 28, 29, 30, 31, 39, 40, 41, 42, 44, 47, 49], [0.01642, 0.3289, 0.1364, 0.009363, 0.3367, 0.8831, 0.1706, 0.08239, 0.8844, 0.003267, 0.5563, 0.1651, 0.1139, 0.008768]): _vg.add([_i], _w, 'REPLACE')
_vg = ob_leaf_005.vertex_groups.new(name='Bone.012')
_vg = ob_leaf_005.vertex_groups.new(name='Bone.013')
for _i, _w in zip([1, 18, 19, 20, 21, 22, 23, 28, 29, 30, 31, 32, 33, 38, 39, 40, 41, 42, 43, 44, 45, 46, 47, 48, 49, 51, 52, 56, 57, 58, 59], [0.9634, 0.05079, 0.9832, 0.6513, 0.6848, 0.9142, 0.227, 0.2026, 0.5891, 0.1131, 0.7683, 0.9683, 0.1269, 0.1231, 0.8951, 0.1124, 0.9272, 0.4236, 0.9635, 0.8285, 0.9814, 0.7571, 0.6608, 0.8854, 0.8582, 0.06152, 0.05577, 0.109, 0.0502, 0.1219, 0.05163]): _vg.add([_i], _w, 'REPLACE')
_vg = ob_leaf_005.vertex_groups.new(name='Bone.014')
for _i, _w in zip([0, 2, 3, 4, 5, 6, 7, 8, 9, 10, 11, 12, 13, 14, 15, 16, 17, 18, 22, 23, 24, 25, 26, 27, 28, 29, 33, 34, 35, 36, 37, 38, 46, 47, 48, 49, 50, 51, 52, 53, 54, 55, 56, 57, 58, 59, 60, 61, 62, 63, 64, 65, 66, 67, 68, 69, 70, 71, 72, 73, 74, 75], [0.9989, 0.9957, 0.9957, 0.9982, 0.9979, 1.0, 1.0, 1.0, 1.0, 1.0, 1.0, 1.0, 1.0, 1.0, 1.0, 0.9997, 0.9991, 0.9486, 0.06764, 0.7716, 0.983, 0.991, 0.9865, 0.976, 0.7677, 0.07409, 0.8725, 0.9935, 0.9969, 0.9959, 0.9923, 0.8692, 0.2377, 0.2252, 0.1124, 0.1124, 0.9934, 0.9381, 0.9365, 0.9776, 0.9759, 0.9835, 0.8756, 0.9456, 0.8773, 0.9481, 1.0, 1.0, 1.0, 1.0, 1.0, 1.0, 1.0, 1.0, 1.0, 1.0, 1.0, 1.0, 1.0, 1.0, 1.0, 1.0]): _vg.add([_i], _w, 'REPLACE')
_m = ob_leaf_005.modifiers.new('Armature', 'ARMATURE')
_m.object = ob_armature
ob_leaf_004.parent = ob_armature
ob_leaf_004.location = (3.919, 1.545, 12.3)
ob_leaf_004.rotation_euler = (1.463, -0.1108, -4.344)
ob_leaf_004.lineart.crease_threshold = 0.0
_vg = ob_leaf_004.vertex_groups.new(name='Bone')
_vg = ob_leaf_004.vertex_groups.new(name='Bone.001')
_vg = ob_leaf_004.vertex_groups.new(name='Bone.002')
for _i, _w in zip([21, 22, 30, 31, 40, 41, 43], [0.6684, 0.01765, 0.1641, 0.557, 0.01803, 0.1011, 0.05169]): _vg.add([_i], _w, 'REPLACE')
_vg = ob_leaf_004.vertex_groups.new(name='Bone.003')
_vg = ob_leaf_004.vertex_groups.new(name='Bone.004')
_vg = ob_leaf_004.vertex_groups.new(name='Bone.006')
_vg = ob_leaf_004.vertex_groups.new(name='Bone.007')
_vg = ob_leaf_004.vertex_groups.new(name='Bone.008')
_vg = ob_leaf_004.vertex_groups.new(name='Bone.009')
_vg = ob_leaf_004.vertex_groups.new(name='Bone.005')
for _i, _w in zip([29, 30, 40, 42, 44], [0.002852, 0.441, 0.5557, 0.07342, 0.0473]): _vg.add([_i], _w, 'REPLACE')
_vg = ob_leaf_004.vertex_groups.new(name='Bone.010')
_vg = ob_leaf_004.vertex_groups.new(name='Bone.011')
for _i, _w in zip([1, 18, 19, 20, 21, 22, 23, 28, 29, 30, 31, 32, 33, 38, 39, 40, 41, 42, 43, 44, 45, 46, 47, 48, 49, 51, 52, 54, 56, 57, 58, 59], [0.9844, 0.06434, 0.9903, 0.9997, 0.3295, 0.9001, 0.2223, 0.2325, 0.8885, 0.3918, 0.4422, 0.9651, 0.1251, 0.1387, 0.9612, 0.4093, 0.8771, 0.8791, 0.9405, 0.9359, 0.9805, 0.7562, 0.7609, 0.8894, 0.8801, 0.05872, 0.06504, 0.00449, 0.1259, 0.05987, 0.1181, 0.05079]): _vg.add([_i], _w, 'REPLACE')
_vg = ob_leaf_004.vertex_groups.new(name='Bone.012')
for _i, _w in zip([0, 2, 3, 4, 5, 6, 7, 8, 9, 10, 11, 12, 13, 14, 15, 16, 17, 18, 22, 23, 24, 25, 26, 27, 28, 29, 33, 34, 35, 36, 37, 38, 42, 46, 47, 48, 49, 50, 51, 52, 53, 54, 55, 56, 57, 58, 59, 60, 61, 62, 63, 64, 65, 66, 67, 68, 69, 70, 71, 72, 73, 74, 75], [0.9993, 0.9967, 0.9959, 0.9989, 0.9982, 1.0, 1.0, 1.0, 1.0, 1.0, 1.0, 1.0, 1.0, 1.0, 1.0, 0.9996, 0.9986, 0.9355, 0.06567, 0.7753, 0.9844, 0.9921, 0.986, 0.975, 0.7645, 0.07806, 0.8742, 0.9942, 0.9976, 0.9956, 0.9913, 0.8604, 0.005755, 0.2346, 0.2277, 0.1074, 0.1161, 0.991, 0.9407, 0.9342, 0.978, 0.9725, 0.978, 0.8725, 0.9396, 0.8807, 0.9489, 1.0, 1.0, 1.0, 1.0, 1.0, 1.0, 1.0, 1.0, 1.0, 1.0, 1.0, 1.0, 1.0, 1.0, 1.0, 1.0]): _vg.add([_i], _w, 'REPLACE')
_vg = ob_leaf_004.vertex_groups.new(name='Bone.013')
_vg = ob_leaf_004.vertex_groups.new(name='Bone.014')
_m = ob_leaf_004.modifiers.new('Armature', 'ARMATURE')
_m.object = ob_armature
ob_leaf_003.parent = ob_armature
ob_leaf_003.location = (0.4592, 4.216, 12.73)
ob_leaf_003.rotation_euler = (1.364, 0.1794, -3.241)
ob_leaf_003.lineart.crease_threshold = 0.0
_vg = ob_leaf_003.vertex_groups.new(name='Bone')
_vg = ob_leaf_003.vertex_groups.new(name='Bone.001')
_vg = ob_leaf_003.vertex_groups.new(name='Bone.002')
for _i, _w in zip([30, 40, 42], [0.2331, 0.04897, 0.00131]): _vg.add([_i], _w, 'REPLACE')
_vg = ob_leaf_003.vertex_groups.new(name='Bone.003')
_vg = ob_leaf_003.vertex_groups.new(name='Bone.004')
_vg = ob_leaf_003.vertex_groups.new(name='Bone.006')
_vg = ob_leaf_003.vertex_groups.new(name='Bone.007')
_vg = ob_leaf_003.vertex_groups.new(name='Bone.008')
_vg = ob_leaf_003.vertex_groups.new(name='Bone.009')
_vg = ob_leaf_003.vertex_groups.new(name='Bone.005')
for _i, _w in zip([1, 18, 19, 20, 21, 22, 23, 28, 29, 30, 31, 32, 33, 38, 39, 40, 41, 42, 43, 44, 45, 46, 47, 48, 49, 51, 52, 53, 54, 55, 56, 57, 58, 59], [0.9765, 0.07976, 0.9883, 0.9199, 0.1057, 0.7763, 0.2188, 0.2287, 0.915, 0.7445, 0.08239, 0.9235, 0.1366, 0.1354, 0.9751, 0.9229, 0.5268, 0.9436, 0.8415, 0.9801, 0.9869, 0.7128, 0.7733, 0.8635, 0.8931, 0.06084, 0.06188, 0.001784, 0.001384, 0.005744, 0.122, 0.05762, 0.1191, 0.05844]): _vg.add([_i], _w, 'REPLACE')
_vg = ob_leaf_003.vertex_groups.new(name='Bone.010')
for _i, _w in zip([0, 2, 3, 4, 5, 6, 7, 8, 9, 10, 11, 12, 13, 14, 15, 16, 17, 18, 22, 23, 24, 25, 26, 27, 28, 29, 33, 34, 35, 36, 37, 38, 42, 46, 47, 48, 49, 50, 51, 52, 53, 54, 55, 56, 57, 58, 59, 60, 61, 62, 63, 64, 65, 66, 67, 68, 69, 70, 71, 72, 73, 74, 75], [0.9992, 0.9959, 0.9964, 0.9985, 0.9983, 1.0, 1.0, 1.0, 1.0, 1.0, 1.0, 1.0, 1.0, 1.0, 1.0, 0.9996, 0.9984, 0.9198, 0.07049, 0.7699, 0.9825, 0.9909, 0.9874, 0.9771, 0.7703, 0.07393, 0.8599, 0.9928, 0.9968, 0.9963, 0.9924, 0.8642, 0.000743, 0.2447, 0.223, 0.1209, 0.1058, 0.9888, 0.9362, 0.9378, 0.9732, 0.9742, 0.9718, 0.8775, 0.9422, 0.8751, 0.9397, 1.0, 1.0, 1.0, 1.0, 1.0, 1.0, 1.0, 1.0, 1.0, 1.0, 1.0, 1.0, 1.0, 1.0, 1.0, 1.0]): _vg.add([_i], _w, 'REPLACE')
_vg = ob_leaf_003.vertex_groups.new(name='Bone.011')
for _i, _w in zip([20, 21, 22, 31, 32, 40, 41, 43, 46], [0.07592, 0.8922, 0.1531, 0.9171, 0.05161, 0.003576, 0.4534, 0.1514, 0.03502]): _vg.add([_i], _w, 'REPLACE')
_vg = ob_leaf_003.vertex_groups.new(name='Bone.012')
_vg = ob_leaf_003.vertex_groups.new(name='Bone.013')
_vg = ob_leaf_003.vertex_groups.new(name='Bone.014')
_m = ob_leaf_003.modifiers.new('Armature', 'ARMATURE')
_m.object = ob_armature
ob_leaf_002.parent = ob_armature
ob_leaf_002.location = (-3.302, 2.651, 13.03)
ob_leaf_002.rotation_euler = (1.291, -0.11, -2.235)
ob_leaf_002.lineart.crease_threshold = 0.0
_vg = ob_leaf_002.vertex_groups.new(name='Bone')
_vg = ob_leaf_002.vertex_groups.new(name='Bone.001')
_vg = ob_leaf_002.vertex_groups.new(name='Bone.002')
for _i, _w in zip([21, 30, 31, 41], [0.2016, 0.1588, 0.05136, 0.004826]): _vg.add([_i], _w, 'REPLACE')
_vg = ob_leaf_002.vertex_groups.new(name='Bone.003')
_vg = ob_leaf_002.vertex_groups.new(name='Bone.004')
_vg = ob_leaf_002.vertex_groups.new(name='Bone.006')
for _i, _w in zip([29, 30, 39, 40, 42, 44, 47], [0.1471, 0.6975, 0.03549, 0.8594, 0.432, 0.1332, 0.04652]): _vg.add([_i], _w, 'REPLACE')
_vg = ob_leaf_002.vertex_groups.new(name='Bone.007')
_vg = ob_leaf_002.vertex_groups.new(name='Bone.008')
for _i, _w in zip([1, 18, 19, 20, 21, 22, 23, 28, 29, 30, 31, 32, 33, 38, 39, 40, 41, 42, 43, 44, 45, 46, 47, 48, 49, 51, 52, 53, 56, 57, 58, 59], [0.9739, 0.06044, 0.9857, 0.9997, 0.4442, 0.8973, 0.2309, 0.2145, 0.7766, 0.1417, 0.4894, 0.9599, 0.1383, 0.1205, 0.9352, 0.1284, 0.8863, 0.5322, 0.9391, 0.8561, 0.9773, 0.7483, 0.7321, 0.8745, 0.886, 0.06392, 0.05744, 0.0007896, 0.1136, 0.04865, 0.1255, 0.05828]): _vg.add([_i], _w, 'REPLACE')
_vg = ob_leaf_002.vertex_groups.new(name='Bone.009')
for _i, _w in zip([0, 2, 3, 4, 5, 6, 7, 8, 9, 10, 11, 12, 13, 14, 15, 16, 17, 18, 22, 23, 24, 25, 26, 27, 28, 29, 32, 33, 34, 35, 36, 37, 38, 46, 47, 48, 49, 50, 51, 52, 53, 54, 55, 56, 57, 58, 59, 60, 61, 62, 63, 64, 65, 66, 67, 68, 69, 70, 71, 72, 73, 74, 75], [0.9997, 0.9968, 0.9968, 0.9993, 0.9988, 1.0, 1.0, 1.0, 1.0, 1.0, 1.0, 1.0, 1.0, 1.0, 1.0, 0.9997, 0.9988, 0.9392, 0.07077, 0.7666, 0.9827, 0.9912, 0.9873, 0.9772, 0.7729, 0.07117, 0.0006197, 0.8608, 0.9933, 0.9973, 0.9962, 0.9927, 0.8764, 0.2426, 0.2179, 0.1218, 0.1015, 0.9918, 0.9354, 0.9394, 0.9744, 0.9772, 0.9797, 0.8799, 0.949, 0.8731, 0.9413, 1.0, 1.0, 1.0, 1.0, 1.0, 1.0, 1.0, 1.0, 1.0, 1.0, 1.0, 1.0, 1.0, 1.0, 1.0, 1.0]): _vg.add([_i], _w, 'REPLACE')
_vg = ob_leaf_002.vertex_groups.new(name='Bone.005')
for _i, _w in zip([21, 31, 41, 43], [0.3509, 0.4579, 0.06059, 0.0312]): _vg.add([_i], _w, 'REPLACE')
_vg = ob_leaf_002.vertex_groups.new(name='Bone.010')
_vg = ob_leaf_002.vertex_groups.new(name='Bone.011')
_vg = ob_leaf_002.vertex_groups.new(name='Bone.012')
_vg = ob_leaf_002.vertex_groups.new(name='Bone.013')
_vg = ob_leaf_002.vertex_groups.new(name='Bone.014')
_m = ob_leaf_002.modifiers.new('Armature', 'ARMATURE')
_m.object = ob_armature
ob_leaf_001.parent = ob_armature
ob_leaf_001.location = (-3.886, -1.689, 12.59)
ob_leaf_001.rotation_euler = (1.395, -0.3648, -1.172)
ob_leaf_001.lineart.crease_threshold = 0.0
_vg = ob_leaf_001.vertex_groups.new(name='Bone')
_vg = ob_leaf_001.vertex_groups.new(name='Bone.001')
_vg = ob_leaf_001.vertex_groups.new(name='Bone.002')
for _i, _w in zip([20, 21, 22, 30, 31, 40, 41, 43], [0.05768, 0.7644, 0.02779, 0.1715, 0.6711, 0.04581, 0.1154, 0.05872]): _vg.add([_i], _w, 'REPLACE')
_vg = ob_leaf_001.vertex_groups.new(name='Bone.003')
for _i, _w in zip([20, 29, 30, 40, 42, 44], [0.05174, 0.009804, 0.4934, 0.6189, 0.08303, 0.05513]): _vg.add([_i], _w, 'REPLACE')
_vg = ob_leaf_001.vertex_groups.new(name='Bone.004')
_vg = ob_leaf_001.vertex_groups.new(name='Bone.006')
for _i, _w in zip([1, 18, 19, 20, 21, 22, 23, 28, 29, 30, 31, 32, 33, 38, 39, 40, 41, 42, 43, 44, 45, 46, 47, 48, 49, 51, 52, 53, 54, 55, 56, 57, 58, 59], [0.9802, 0.07806, 0.9913, 0.8904, 0.2251, 0.8916, 0.2246, 0.2286, 0.8846, 0.3321, 0.3127, 0.9623, 0.1354, 0.1378, 0.9608, 0.3323, 0.8604, 0.8676, 0.9321, 0.9279, 0.9883, 0.7468, 0.7601, 0.8796, 0.8848, 0.06082, 0.06323, 0.0007028, 0.005075, 0.006299, 0.1231, 0.05996, 0.1208, 0.05742]): _vg.add([_i], _w, 'REPLACE')
_vg = ob_leaf_001.vertex_groups.new(name='Bone.007')
for _i, _w in zip([0, 2, 3, 4, 5, 6, 7, 8, 9, 10, 11, 12, 13, 14, 15, 16, 17, 18, 22, 23, 24, 25, 26, 27, 28, 29, 33, 34, 35, 36, 37, 38, 42, 46, 47, 48, 49, 50, 51, 52, 53, 54, 55, 56, 57, 58, 59, 60, 61, 62, 63, 64, 65, 66, 67, 68, 69, 70, 71, 72, 73, 74, 75], [0.999, 0.9965, 0.9961, 0.9986, 0.998, 1.0, 1.0, 1.0, 1.0, 1.0, 1.0, 1.0, 1.0, 1.0, 1.0, 0.9992, 0.9978, 0.9217, 0.06847, 0.7724, 0.9838, 0.9919, 0.9867, 0.9761, 0.768, 0.07774, 0.8637, 0.9934, 0.9973, 0.9957, 0.9914, 0.8612, 0.005791, 0.2421, 0.2271, 0.1163, 0.1112, 0.9882, 0.9384, 0.9359, 0.9744, 0.9722, 0.9717, 0.8752, 0.9395, 0.8777, 0.9421, 1.0, 1.0, 1.0, 1.0, 1.0, 1.0, 1.0, 1.0, 1.0, 1.0, 1.0, 1.0, 1.0, 1.0, 1.0, 1.0]): _vg.add([_i], _w, 'REPLACE')
_vg = ob_leaf_001.vertex_groups.new(name='Bone.008')
_vg = ob_leaf_001.vertex_groups.new(name='Bone.009')
_vg = ob_leaf_001.vertex_groups.new(name='Bone.005')
_vg = ob_leaf_001.vertex_groups.new(name='Bone.010')
_vg = ob_leaf_001.vertex_groups.new(name='Bone.011')
_vg = ob_leaf_001.vertex_groups.new(name='Bone.012')
_vg = ob_leaf_001.vertex_groups.new(name='Bone.013')
_vg = ob_leaf_001.vertex_groups.new(name='Bone.014')
_m = ob_leaf_001.modifiers.new('Armature', 'ARMATURE')
_m.object = ob_armature
ob_palmtree.location = (0.0, 0.0, 0.0)
ob_palmtree.empty_image_offset = (0.0, 0.0)
ob_palmtree.lineart.crease_threshold = 0.0

# ---- collection membership
col_collection_1.objects.link(ob_armature)
col_collection_1.objects.link(ob_trunk)
col_collection_1.objects.link(ob_leaf)
col_collection_1.objects.link(ob_leaf_005)
col_collection_1.objects.link(ob_leaf_004)
col_collection_1.objects.link(ob_leaf_003)
col_collection_1.objects.link(ob_leaf_002)
col_collection_1.objects.link(ob_leaf_001)
col_collection_1.objects.link(ob_palmtree)

# ---- scene / render settings (as saved in the file)
scene.frame_start = 1; scene.frame_end = 250; scene.frame_set(1)
scene.render.engine = 'BLENDER_EEVEE_NEXT'
scene.render.resolution_percentage = 50
scene.render.dither_intensity = 0.0
scene.cycles.use_denoising = False
scene.cycles.samples = 10
scene.cycles.sampling_pattern = 'TABULATED_SOBOL'
scene.cycles.light_sampling_threshold = 0.0
scene.cycles.use_adaptive_sampling = False
scene.cycles.use_light_tree = False
scene.cycles.blur_glossy = 0.0
scene.cycles.pixel_filter_type = 'GAUSSIAN'
scene.cycles.sample_clamp_indirect = 0.0
scene.view_settings.view_transform = 'Standard'
bpy.context.view_layer.update()

# ---- added for rendering (the .blend has no active camera and no usable light): camera, sun
cam_auto = bpy.data.cameras.new('AutoCamera')
cam_auto.lens = 50.0
cam_auto.sensor_width = 36.0
cam_auto.clip_end = 1000.0
ob_auto_camera = bpy.data.objects.new('AutoCamera', cam_auto)
scene.collection.objects.link(ob_auto_camera)
ob_auto_camera.location = (32.9968, -39.2968, 35.7336)
ob_auto_camera.rotation_euler = (1.09748, -7.21219e-08, 0.694738)
scene.camera = ob_auto_camera
light_auto_sun = bpy.data.lights.new('AutoSun', 'SUN')
light_auto_sun.energy = 3.0
light_auto_sun.angle = 0.0523599
ob_auto_sun = bpy.data.objects.new('AutoSun', light_auto_sun)
scene.collection.objects.link(ob_auto_sun)
ob_auto_sun.rotation_euler = (0.872665, 0.174533, 0.523599)
bpy.context.view_layer.update()
